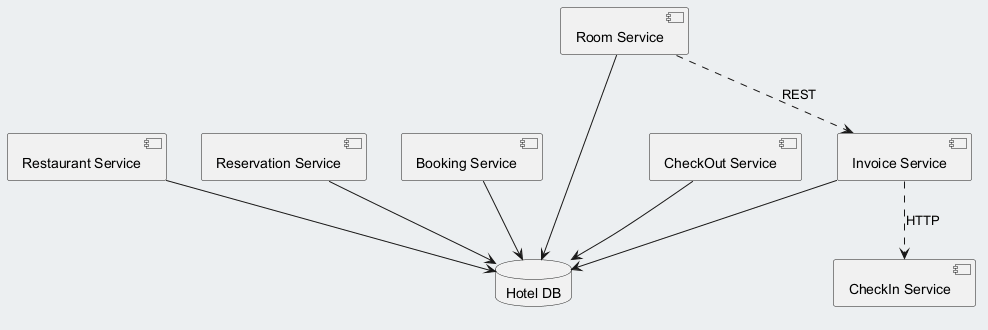

The diagram above was rendered by PlantUML. Its source (embedded in the PNG):
@startuml
skinparam backgroundColor #ECEFF1
skinparam classBackgroundColor #FFFFFF
skinparam classBorderColor #455A64
component "Invoice Service" as C_InvoiceService
component "Booking Service" as C_BookingService
component "Restaurant Service" as C_RestaurantService
component "Reservation Service" as C_ReservationService
component "CheckIn Service" as C_CheckInService
component "Room Service" as C_RoomService
component "CheckOut Service" as C_CheckOutService
database "Hotel DB" as DB_hotel
C_InvoiceService --> DB_hotel
C_BookingService --> DB_hotel
C_RestaurantService --> DB_hotel
C_ReservationService --> DB_hotel
C_RoomService --> DB_hotel
C_CheckOutService --> DB_hotel
C_RoomService ..> C_InvoiceService : REST
C_InvoiceService ..> C_CheckInService : HTTP
@enduml